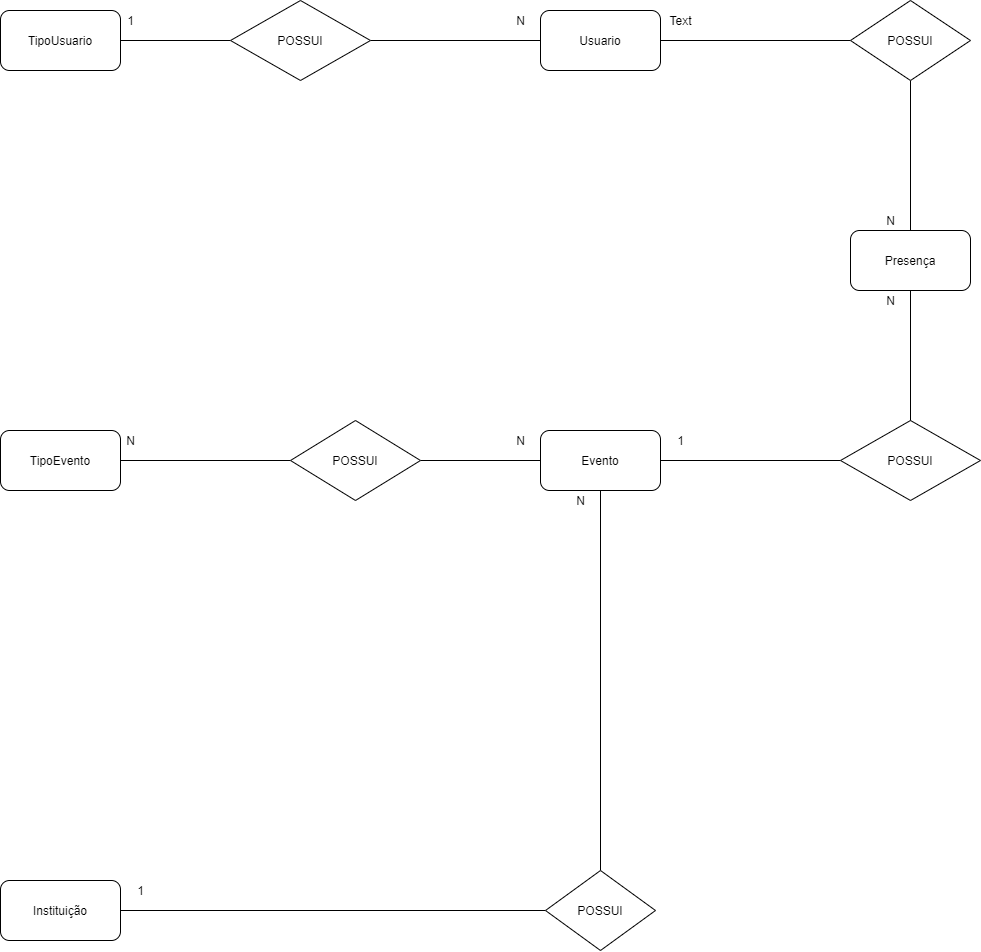

The diagram above was exported from draw.io. Its source (the exported page's mxGraphModel, read from the mxfile embedded in the PNG):
<mxGraphModel dx="1707" dy="862" grid="1" gridSize="10" guides="1" tooltips="1" connect="1" arrows="1" fold="1" page="1" pageScale="1" pageWidth="827" pageHeight="1169" math="0" shadow="0">
  <root>
    <mxCell id="0" />
    <mxCell id="1" parent="0" />
    <mxCell id="wfj1Z9TM9CIG9u0nBu0h-16" style="edgeStyle=orthogonalEdgeStyle;rounded=0;orthogonalLoop=1;jettySize=auto;html=1;endArrow=none;endFill=0;" parent="1" source="wfj1Z9TM9CIG9u0nBu0h-1" target="wfj1Z9TM9CIG9u0nBu0h-4" edge="1">
      <mxGeometry relative="1" as="geometry" />
    </mxCell>
    <mxCell id="wfj1Z9TM9CIG9u0nBu0h-1" value="&lt;font style=&quot;vertical-align: inherit&quot;&gt;&lt;font style=&quot;vertical-align: inherit&quot;&gt;TipoUsuario&lt;br&gt;&lt;/font&gt;&lt;/font&gt;" style="rounded=1;whiteSpace=wrap;html=1;" parent="1" vertex="1">
      <mxGeometry x="60" y="120" width="120" height="60" as="geometry" />
    </mxCell>
    <mxCell id="wfj1Z9TM9CIG9u0nBu0h-11" style="edgeStyle=orthogonalEdgeStyle;rounded=0;orthogonalLoop=1;jettySize=auto;html=1;entryX=0;entryY=0.5;entryDx=0;entryDy=0;endArrow=none;endFill=0;" parent="1" source="wfj1Z9TM9CIG9u0nBu0h-2" target="wfj1Z9TM9CIG9u0nBu0h-10" edge="1">
      <mxGeometry relative="1" as="geometry" />
    </mxCell>
    <mxCell id="wfj1Z9TM9CIG9u0nBu0h-2" value="&lt;font style=&quot;vertical-align: inherit&quot;&gt;&lt;font style=&quot;vertical-align: inherit&quot;&gt;Instituição&lt;/font&gt;&lt;/font&gt;" style="rounded=1;whiteSpace=wrap;html=1;" parent="1" vertex="1">
      <mxGeometry x="60" y="990" width="120" height="60" as="geometry" />
    </mxCell>
    <mxCell id="wfj1Z9TM9CIG9u0nBu0h-14" style="edgeStyle=orthogonalEdgeStyle;rounded=0;orthogonalLoop=1;jettySize=auto;html=1;endArrow=none;endFill=0;" parent="1" source="wfj1Z9TM9CIG9u0nBu0h-3" target="wfj1Z9TM9CIG9u0nBu0h-9" edge="1">
      <mxGeometry relative="1" as="geometry" />
    </mxCell>
    <mxCell id="wfj1Z9TM9CIG9u0nBu0h-3" value="&lt;font style=&quot;vertical-align: inherit&quot;&gt;&lt;font style=&quot;vertical-align: inherit&quot;&gt;TipoEvento&lt;/font&gt;&lt;/font&gt;" style="rounded=1;whiteSpace=wrap;html=1;" parent="1" vertex="1">
      <mxGeometry x="60" y="540" width="120" height="60" as="geometry" />
    </mxCell>
    <mxCell id="wfj1Z9TM9CIG9u0nBu0h-17" style="edgeStyle=orthogonalEdgeStyle;rounded=0;orthogonalLoop=1;jettySize=auto;html=1;endArrow=none;endFill=0;" parent="1" source="wfj1Z9TM9CIG9u0nBu0h-4" target="wfj1Z9TM9CIG9u0nBu0h-5" edge="1">
      <mxGeometry relative="1" as="geometry" />
    </mxCell>
    <mxCell id="wfj1Z9TM9CIG9u0nBu0h-4" value="POSSUI" style="rhombus;whiteSpace=wrap;html=1;" parent="1" vertex="1">
      <mxGeometry x="290" y="110" width="140" height="80" as="geometry" />
    </mxCell>
    <mxCell id="wfj1Z9TM9CIG9u0nBu0h-19" style="edgeStyle=orthogonalEdgeStyle;rounded=0;orthogonalLoop=1;jettySize=auto;html=1;endArrow=none;endFill=0;" parent="1" source="wfj1Z9TM9CIG9u0nBu0h-5" target="wfj1Z9TM9CIG9u0nBu0h-18" edge="1">
      <mxGeometry relative="1" as="geometry" />
    </mxCell>
    <mxCell id="wfj1Z9TM9CIG9u0nBu0h-5" value="Usuario" style="rounded=1;whiteSpace=wrap;html=1;" parent="1" vertex="1">
      <mxGeometry x="600" y="120" width="120" height="60" as="geometry" />
    </mxCell>
    <mxCell id="wfj1Z9TM9CIG9u0nBu0h-7" value="Evento" style="rounded=1;whiteSpace=wrap;html=1;" parent="1" vertex="1">
      <mxGeometry x="600" y="540" width="120" height="60" as="geometry" />
    </mxCell>
    <mxCell id="wfj1Z9TM9CIG9u0nBu0h-22" style="edgeStyle=orthogonalEdgeStyle;rounded=0;orthogonalLoop=1;jettySize=auto;html=1;endArrow=none;endFill=0;" parent="1" source="wfj1Z9TM9CIG9u0nBu0h-8" edge="1">
      <mxGeometry relative="1" as="geometry">
        <mxPoint x="970" y="540" as="targetPoint" />
      </mxGeometry>
    </mxCell>
    <mxCell id="wfj1Z9TM9CIG9u0nBu0h-8" value="Presença" style="rounded=1;whiteSpace=wrap;html=1;" parent="1" vertex="1">
      <mxGeometry x="910" y="340" width="120" height="60" as="geometry" />
    </mxCell>
    <mxCell id="wfj1Z9TM9CIG9u0nBu0h-15" style="edgeStyle=orthogonalEdgeStyle;rounded=0;orthogonalLoop=1;jettySize=auto;html=1;endArrow=none;endFill=0;" parent="1" source="wfj1Z9TM9CIG9u0nBu0h-9" target="wfj1Z9TM9CIG9u0nBu0h-7" edge="1">
      <mxGeometry relative="1" as="geometry" />
    </mxCell>
    <mxCell id="wfj1Z9TM9CIG9u0nBu0h-9" value="POSSUI" style="rhombus;whiteSpace=wrap;html=1;" parent="1" vertex="1">
      <mxGeometry x="350" y="530" width="130" height="80" as="geometry" />
    </mxCell>
    <mxCell id="wfj1Z9TM9CIG9u0nBu0h-13" style="edgeStyle=orthogonalEdgeStyle;rounded=0;orthogonalLoop=1;jettySize=auto;html=1;endArrow=none;endFill=0;" parent="1" source="wfj1Z9TM9CIG9u0nBu0h-10" target="wfj1Z9TM9CIG9u0nBu0h-7" edge="1">
      <mxGeometry relative="1" as="geometry" />
    </mxCell>
    <mxCell id="wfj1Z9TM9CIG9u0nBu0h-10" value="POSSUI" style="rhombus;whiteSpace=wrap;html=1;" parent="1" vertex="1">
      <mxGeometry x="605" y="980" width="110" height="80" as="geometry" />
    </mxCell>
    <mxCell id="wfj1Z9TM9CIG9u0nBu0h-20" style="edgeStyle=orthogonalEdgeStyle;rounded=0;orthogonalLoop=1;jettySize=auto;html=1;endArrow=none;endFill=0;" parent="1" source="wfj1Z9TM9CIG9u0nBu0h-18" target="wfj1Z9TM9CIG9u0nBu0h-8" edge="1">
      <mxGeometry relative="1" as="geometry" />
    </mxCell>
    <mxCell id="wfj1Z9TM9CIG9u0nBu0h-18" value="POSSUI" style="rhombus;whiteSpace=wrap;html=1;" parent="1" vertex="1">
      <mxGeometry x="910" y="110" width="120" height="80" as="geometry" />
    </mxCell>
    <mxCell id="wfj1Z9TM9CIG9u0nBu0h-24" style="edgeStyle=orthogonalEdgeStyle;rounded=0;orthogonalLoop=1;jettySize=auto;html=1;endArrow=none;endFill=0;" parent="1" source="wfj1Z9TM9CIG9u0nBu0h-23" target="wfj1Z9TM9CIG9u0nBu0h-7" edge="1">
      <mxGeometry relative="1" as="geometry" />
    </mxCell>
    <mxCell id="wfj1Z9TM9CIG9u0nBu0h-23" value="POSSUI" style="rhombus;whiteSpace=wrap;html=1;" parent="1" vertex="1">
      <mxGeometry x="900" y="530" width="140" height="80" as="geometry" />
    </mxCell>
    <mxCell id="wfj1Z9TM9CIG9u0nBu0h-25" value="1" style="text;html=1;align=center;verticalAlign=middle;resizable=0;points=[];autosize=1;" parent="1" vertex="1">
      <mxGeometry x="180" y="120" width="20" height="20" as="geometry" />
    </mxCell>
    <mxCell id="wfj1Z9TM9CIG9u0nBu0h-26" value="N" style="text;html=1;align=center;verticalAlign=middle;resizable=0;points=[];autosize=1;" parent="1" vertex="1">
      <mxGeometry x="570" y="120" width="20" height="20" as="geometry" />
    </mxCell>
    <mxCell id="wfj1Z9TM9CIG9u0nBu0h-27" value="N" style="text;html=1;align=center;verticalAlign=middle;resizable=0;points=[];autosize=1;" parent="1" vertex="1">
      <mxGeometry x="940" y="320" width="20" height="20" as="geometry" />
    </mxCell>
    <mxCell id="wfj1Z9TM9CIG9u0nBu0h-28" value="N" style="text;html=1;align=center;verticalAlign=middle;resizable=0;points=[];autosize=1;" parent="1" vertex="1">
      <mxGeometry x="940" y="400" width="20" height="20" as="geometry" />
    </mxCell>
    <mxCell id="wfj1Z9TM9CIG9u0nBu0h-29" value="1" style="text;html=1;align=center;verticalAlign=middle;resizable=0;points=[];autosize=1;" parent="1" vertex="1">
      <mxGeometry x="730" y="540" width="20" height="20" as="geometry" />
    </mxCell>
    <mxCell id="wfj1Z9TM9CIG9u0nBu0h-30" value="N" style="text;html=1;align=center;verticalAlign=middle;resizable=0;points=[];autosize=1;" parent="1" vertex="1">
      <mxGeometry x="630" y="600" width="20" height="20" as="geometry" />
    </mxCell>
    <mxCell id="wfj1Z9TM9CIG9u0nBu0h-31" value="N" style="text;html=1;align=center;verticalAlign=middle;resizable=0;points=[];autosize=1;" parent="1" vertex="1">
      <mxGeometry x="570" y="540" width="20" height="20" as="geometry" />
    </mxCell>
    <mxCell id="wfj1Z9TM9CIG9u0nBu0h-32" value="N" style="text;html=1;align=center;verticalAlign=middle;resizable=0;points=[];autosize=1;" parent="1" vertex="1">
      <mxGeometry x="180" y="540" width="20" height="20" as="geometry" />
    </mxCell>
    <mxCell id="wfj1Z9TM9CIG9u0nBu0h-33" value="1" style="text;html=1;align=center;verticalAlign=middle;resizable=0;points=[];autosize=1;" parent="1" vertex="1">
      <mxGeometry x="190" y="990" width="20" height="20" as="geometry" />
    </mxCell>
    <mxCell id="hCbblWFNUaf5lRFv8B_a-1" value="Text" style="text;html=1;align=center;verticalAlign=middle;resizable=0;points=[];autosize=1;" vertex="1" parent="1">
      <mxGeometry x="720" y="120" width="40" height="20" as="geometry" />
    </mxCell>
  </root>
</mxGraphModel>